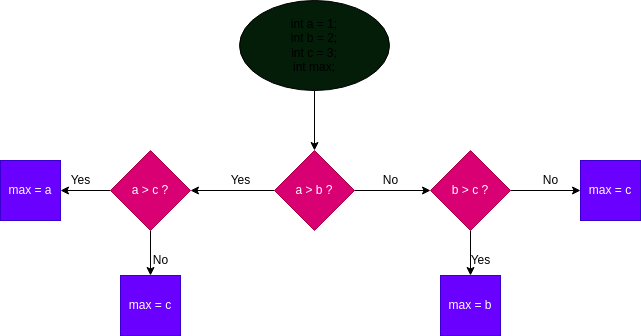

The diagram above was exported from draw.io. Its source (the exported page's mxGraphModel, read from the mxfile embedded in the PNG):
<mxGraphModel dx="18" dy="461" grid="1" gridSize="10" guides="1" tooltips="1" connect="1" arrows="1" fold="1" page="1" pageScale="1" pageWidth="827" pageHeight="1169" math="0" shadow="0">
  <root>
    <mxCell id="0" />
    <mxCell id="1" parent="0" />
    <mxCell id="13" value="" style="edgeStyle=none;html=1;" parent="1" source="2" target="3" edge="1">
      <mxGeometry relative="1" as="geometry" />
    </mxCell>
    <mxCell id="2" value="int a = 1;&lt;br&gt;int b = 2;&lt;br&gt;int c = 3;&lt;br&gt;int max;" style="ellipse;whiteSpace=wrap;html=1;fillColor=#031D08;" parent="1" vertex="1">
      <mxGeometry x="299" width="150" height="90" as="geometry" />
    </mxCell>
    <mxCell id="5" value="" style="edgeStyle=none;html=1;" parent="1" source="3" target="4" edge="1">
      <mxGeometry relative="1" as="geometry" />
    </mxCell>
    <mxCell id="11" value="" style="edgeStyle=none;html=1;" parent="1" source="3" target="7" edge="1">
      <mxGeometry relative="1" as="geometry" />
    </mxCell>
    <mxCell id="3" value="a &amp;gt; b ?" style="rhombus;whiteSpace=wrap;html=1;fillColor=#d80073;fontColor=#ffffff;strokeColor=#A50040;" parent="1" vertex="1">
      <mxGeometry x="334" y="150" width="80" height="80" as="geometry" />
    </mxCell>
    <mxCell id="18" value="" style="edgeStyle=none;html=1;" parent="1" source="4" target="17" edge="1">
      <mxGeometry relative="1" as="geometry" />
    </mxCell>
    <mxCell id="20" value="" style="edgeStyle=none;html=1;" parent="1" source="4" target="15" edge="1">
      <mxGeometry relative="1" as="geometry" />
    </mxCell>
    <mxCell id="4" value="a &amp;gt; c ?" style="rhombus;whiteSpace=wrap;html=1;fillColor=#d80073;fontColor=#ffffff;strokeColor=#A50040;" parent="1" vertex="1">
      <mxGeometry x="170" y="150" width="80" height="80" as="geometry" />
    </mxCell>
    <mxCell id="6" value="Yes" style="text;html=1;align=center;verticalAlign=middle;resizable=0;points=[];autosize=1;strokeColor=none;fillColor=none;" parent="1" vertex="1">
      <mxGeometry x="280" y="165" width="40" height="30" as="geometry" />
    </mxCell>
    <mxCell id="19" value="" style="edgeStyle=none;html=1;" parent="1" source="7" target="16" edge="1">
      <mxGeometry relative="1" as="geometry" />
    </mxCell>
    <mxCell id="21" value="" style="edgeStyle=none;html=1;" parent="1" source="7" target="14" edge="1">
      <mxGeometry relative="1" as="geometry" />
    </mxCell>
    <mxCell id="7" value="b &amp;gt; c ?" style="rhombus;whiteSpace=wrap;html=1;fillColor=#d80073;fontColor=#ffffff;strokeColor=#A50040;" parent="1" vertex="1">
      <mxGeometry x="490" y="150" width="80" height="80" as="geometry" />
    </mxCell>
    <mxCell id="12" value="No" style="text;html=1;align=center;verticalAlign=middle;resizable=0;points=[];autosize=1;strokeColor=none;fillColor=none;" parent="1" vertex="1">
      <mxGeometry x="430" y="165" width="40" height="30" as="geometry" />
    </mxCell>
    <mxCell id="14" value="max = b" style="whiteSpace=wrap;html=1;fillColor=#6a00ff;fontColor=#ffffff;strokeColor=#3700CC;" parent="1" vertex="1">
      <mxGeometry x="500" y="275" width="60" height="60" as="geometry" />
    </mxCell>
    <mxCell id="15" value="max = c" style="whiteSpace=wrap;html=1;fillColor=#6a00ff;fontColor=#ffffff;strokeColor=#3700CC;" parent="1" vertex="1">
      <mxGeometry x="180" y="275" width="60" height="60" as="geometry" />
    </mxCell>
    <mxCell id="16" value="max = c" style="whiteSpace=wrap;html=1;fillColor=#6a00ff;fontColor=#ffffff;strokeColor=#3700CC;" parent="1" vertex="1">
      <mxGeometry x="640" y="160" width="60" height="60" as="geometry" />
    </mxCell>
    <mxCell id="17" value="max = a" style="whiteSpace=wrap;html=1;fillColor=#6a00ff;fontColor=#ffffff;strokeColor=#3700CC;" parent="1" vertex="1">
      <mxGeometry x="60" y="160" width="60" height="60" as="geometry" />
    </mxCell>
    <mxCell id="22" value="Yes" style="text;html=1;align=center;verticalAlign=middle;resizable=0;points=[];autosize=1;strokeColor=none;fillColor=none;" parent="1" vertex="1">
      <mxGeometry x="120" y="165" width="40" height="30" as="geometry" />
    </mxCell>
    <mxCell id="23" value="No" style="text;html=1;align=center;verticalAlign=middle;resizable=0;points=[];autosize=1;strokeColor=none;fillColor=none;" parent="1" vertex="1">
      <mxGeometry x="200" y="245" width="40" height="30" as="geometry" />
    </mxCell>
    <mxCell id="24" value="No" style="text;html=1;align=center;verticalAlign=middle;resizable=0;points=[];autosize=1;strokeColor=none;fillColor=none;" parent="1" vertex="1">
      <mxGeometry x="590" y="165" width="40" height="30" as="geometry" />
    </mxCell>
    <mxCell id="25" value="Yes" style="text;html=1;align=center;verticalAlign=middle;resizable=0;points=[];autosize=1;strokeColor=none;fillColor=none;" parent="1" vertex="1">
      <mxGeometry x="520" y="245" width="40" height="30" as="geometry" />
    </mxCell>
  </root>
</mxGraphModel>